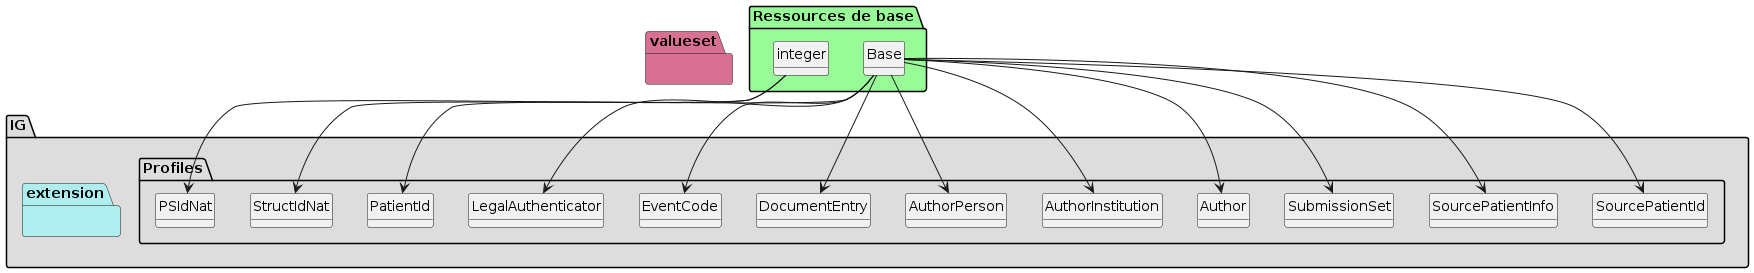

The diagram above was rendered by PlantUML. Its source (embedded in the PNG):
@startuml
set namespaceSeparator ?
hide circle
hide class fields

package IG #DDDDDD{

     package Profiles #DDDDDD{

        class Author{

             Author => [None..None]
             Author.institution => [0..1]
             Author.person => [1..1]
             Author.role => [1..1]
             Author.specialty => [0..1]
        } 

        class AuthorInstitution{

             AuthorInstitution => [None..None]
             AuthorInstitution.1 => [1..1]
             AuthorInstitution.6 => [1..1]
             AuthorInstitution.7 => [1..1]
             AuthorInstitution.10 => [1..1]
        } 

        class AuthorPerson{

             AuthorPerson => [None..None]
             AuthorPerson.1 => [1..1]
             AuthorPerson.2 => [1..1]
             AuthorPerson.3 => [1..1]
             AuthorPerson.9 => [1..1]
             AuthorPerson.10 => [1..1]
             AuthorPerson.13 => [1..1]
        } 

        class DocumentEntry{

             DocumentEntry => [None..None]
             DocumentEntry.entryUUID => [1..1]
             DocumentEntry.logicalId => [1..1]
             DocumentEntry.mimeType => [1..1]
             DocumentEntry.availabilityStatus => [1..1]
             DocumentEntry.hash => [1..1]
             DocumentEntry.size => [1..1]
             DocumentEntry.languageCode => [1..1]
             DocumentEntry.author => [1..*]
             DocumentEntry.legalAuthenticator => [1..1]
             DocumentEntry.repositoryUniqueId => [1..1]
             DocumentEntry.serviceStartTime => [1..1]
             DocumentEntry.serviceEndTime => [0..1]
             DocumentEntry.sourcePatientID => [1..1]
             DocumentEntry.sourcePatientInfo => [1..1]
             DocumentEntry.URI => [1..1]
             DocumentEntry.title => [1..1]
             DocumentEntry.comments => [0..1]
             DocumentEntry.patientID => [1..1]
             DocumentEntry.uniqueId => [1..1]
             DocumentEntry.class => [1..1]
             DocumentEntry.confidentiality => [1..4]
             DocumentEntry.eventCodeList => [0..*]
             DocumentEntry.format => [1..1]
             DocumentEntry.healthcareFacilityTypeCode => [1..1]
             DocumentEntry.practiceSetting => [1..1]
             DocumentEntry.type => [1..1]
             DocumentEntry.documentAvailability => [0..1]
             DocumentEntry.homeCommunityId => [0..1]
             DocumentEntry.creationTime => [1..1]
             DocumentEntry.referenceIdList => [0..*]
             DocumentEntry.referenceIdList.CX1 => [1..1]
             DocumentEntry.referenceIdList.CX4 => [1..1]
             DocumentEntry.referenceIdList.CX5 => [1..1]
             DocumentEntry.version => [0..1]
        } 

        class EventCode{

             EventCode => [None..None]
             EventCode.eventCode => [1..1]
        } 

        class LegalAuthenticator{

             LegalAuthenticator => [None..None]
             LegalAuthenticator.1 => [1..1]
             LegalAuthenticator.2 => [1..1]
             LegalAuthenticator.3 => [1..1]
             LegalAuthenticator.9 => [1..1]
             LegalAuthenticator.10 => [1..1]
             LegalAuthenticator.13 => [1..1]
        } 

        class PSIdNat{

        } 

        class PatientId{

             PatientId => [None..None]
             PatientId.1 => [1..1]
             PatientId.4 => [1..1]
             PatientId.5 => [1..1]
        } 

        class SourcePatientId{

             SourcePatientId => [None..None]
             SourcePatientId.1 => [1..1]
             SourcePatientId.4 => [1..1]
             SourcePatientId.5 => [1..1]
        } 

        class SourcePatientInfo{

             SourcePatientInfo => [None..None]
             SourcePatientInfo.PID => [1..1]
             SourcePatientInfo.PID.3 => [0..1]
             SourcePatientInfo.PID.5 => [1..*]
             SourcePatientInfo.PID.7 => [0..1]
             SourcePatientInfo.PID.8 => [0..1]
             SourcePatientInfo.PID.11 => [0..1]
             SourcePatientInfo.PID.13 => [0..1]
             SourcePatientInfo.PID.14 => [0..1]
             SourcePatientInfo.PID.15 => [0..1]
             SourcePatientInfo.PID.16 => [0..1]
             SourcePatientInfo.PID.18 => [0..1]
             SourcePatientInfo.PID.21 => [0..1]
        } 

        class StructIdNat{

        } 

        class SubmissionSet{

             SubmissionSet => [None..None]
             SubmissionSet.entryUUID => [1..1]
             SubmissionSet.availabilityStatus => [1..1]
             SubmissionSet.submissionTime => [1..1]
             SubmissionSet.title => [0..1]
             SubmissionSet.comments => [0..1]
             SubmissionSet.patientID => [1..1]
             SubmissionSet.sourceID => [1..1]
             SubmissionSet.uniqueID => [1..1]
             SubmissionSet.contentTypeCode => [1..1]
             SubmissionSet.author => [1..1]
             SubmissionSet.homeCommunityID => [0..1]
             SubmissionSet.intendedRecipient => [0..*]
         }

     }
     package extension #paleturquoise {


         }
     }
     package valueset #PaleVioletRed{
       }

package "Ressources de base" #palegreen {

 class "Base" as  class095a1b43effec73955e31e790438de49 

    class095a1b43effec73955e31e790438de49 --> Author

 class "Base" as  class095a1b43effec73955e31e790438de49 

    class095a1b43effec73955e31e790438de49 --> AuthorInstitution

 class "Base" as  class095a1b43effec73955e31e790438de49 

    class095a1b43effec73955e31e790438de49 --> AuthorPerson

 class "Base" as  class095a1b43effec73955e31e790438de49 

    class095a1b43effec73955e31e790438de49 --> DocumentEntry

 class "Base" as  class095a1b43effec73955e31e790438de49 

    class095a1b43effec73955e31e790438de49 --> EventCode

 class "Base" as  class095a1b43effec73955e31e790438de49 

    class095a1b43effec73955e31e790438de49 --> LegalAuthenticator

 class "integer" as  class157db7df530023575515d366c9b672e8 

    class157db7df530023575515d366c9b672e8 --> PSIdNat

 class "Base" as  class095a1b43effec73955e31e790438de49 

    class095a1b43effec73955e31e790438de49 --> PatientId

 class "Base" as  class095a1b43effec73955e31e790438de49 

    class095a1b43effec73955e31e790438de49 --> SourcePatientId

 class "Base" as  class095a1b43effec73955e31e790438de49 

    class095a1b43effec73955e31e790438de49 --> SourcePatientInfo

 class "integer" as  class157db7df530023575515d366c9b672e8 

    class157db7df530023575515d366c9b672e8 --> StructIdNat

 class "Base" as  class095a1b43effec73955e31e790438de49 

    class095a1b43effec73955e31e790438de49 --> SubmissionSet
}
@enduml